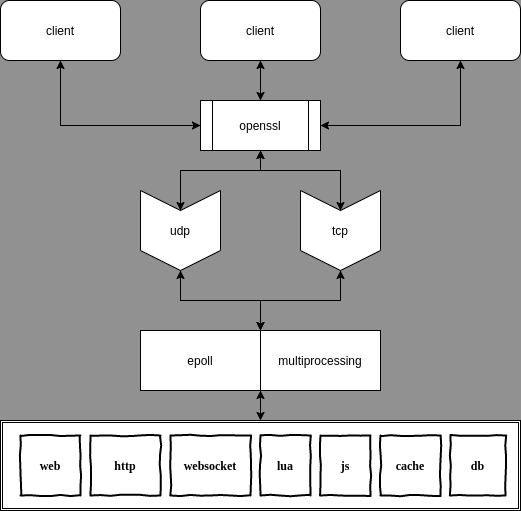

The diagram above was exported from draw.io. Its source (the exported page's mxGraphModel, read from the mxfile embedded in the PNG):
<mxGraphModel dx="563" dy="464" grid="1" gridSize="10" guides="1" tooltips="1" connect="1" arrows="1" fold="1" page="1" pageScale="1" pageWidth="850" pageHeight="1100" background="#919191" math="0" shadow="0">
  <root>
    <mxCell id="0" />
    <mxCell id="1" parent="0" />
    <mxCell id="71" style="edgeStyle=orthogonalEdgeStyle;rounded=0;orthogonalLoop=1;jettySize=auto;html=1;exitX=0.5;exitY=0;exitDx=0;exitDy=0;entryX=0;entryY=1;entryDx=0;entryDy=0;" edge="1" parent="1" source="70" target="39">
      <mxGeometry relative="1" as="geometry" />
    </mxCell>
    <mxCell id="70" value="" style="shape=ext;double=1;rounded=0;whiteSpace=wrap;html=1;" vertex="1" parent="1">
      <mxGeometry x="40" y="460" width="520" height="90" as="geometry" />
    </mxCell>
    <mxCell id="10" value="" style="edgeStyle=orthogonalEdgeStyle;rounded=0;orthogonalLoop=1;jettySize=auto;html=1;entryX=0;entryY=0.5;entryDx=0;entryDy=0;exitX=0.5;exitY=1;exitDx=0;exitDy=0;entryPerimeter=0;" edge="1" parent="1" source="2" target="13">
      <mxGeometry relative="1" as="geometry">
        <mxPoint x="100" y="180" as="targetPoint" />
      </mxGeometry>
    </mxCell>
    <mxCell id="2" value="client" style="rounded=1;whiteSpace=wrap;html=1;" vertex="1" parent="1">
      <mxGeometry x="40" y="40" width="120" height="60" as="geometry" />
    </mxCell>
    <mxCell id="8" value="" style="edgeStyle=orthogonalEdgeStyle;rounded=0;orthogonalLoop=1;jettySize=auto;html=1;" edge="1" parent="1" source="13" target="5">
      <mxGeometry relative="1" as="geometry" />
    </mxCell>
    <mxCell id="3" value="client" style="rounded=1;whiteSpace=wrap;html=1;" vertex="1" parent="1">
      <mxGeometry x="240" y="40" width="120" height="60" as="geometry" />
    </mxCell>
    <mxCell id="12" value="" style="edgeStyle=orthogonalEdgeStyle;rounded=0;orthogonalLoop=1;jettySize=auto;html=1;entryX=1;entryY=0.5;entryDx=0;entryDy=0;exitX=0.5;exitY=1;exitDx=0;exitDy=0;" edge="1" parent="1" source="4" target="13">
      <mxGeometry relative="1" as="geometry">
        <mxPoint x="500" y="180" as="targetPoint" />
      </mxGeometry>
    </mxCell>
    <mxCell id="4" value="client" style="rounded=1;whiteSpace=wrap;html=1;" vertex="1" parent="1">
      <mxGeometry x="440" y="40" width="120" height="60" as="geometry" />
    </mxCell>
    <mxCell id="16" style="edgeStyle=orthogonalEdgeStyle;rounded=0;orthogonalLoop=1;jettySize=auto;html=1;exitX=0;exitY=0.5;exitDx=0;exitDy=0;entryX=0.5;entryY=1;entryDx=0;entryDy=0;" edge="1" parent="1" source="5" target="13">
      <mxGeometry relative="1" as="geometry" />
    </mxCell>
    <mxCell id="44" style="edgeStyle=orthogonalEdgeStyle;rounded=0;orthogonalLoop=1;jettySize=auto;html=1;exitX=1;exitY=0.5;exitDx=0;exitDy=0;entryX=1;entryY=0;entryDx=0;entryDy=0;" edge="1" parent="1" source="5" target="37">
      <mxGeometry relative="1" as="geometry" />
    </mxCell>
    <mxCell id="5" value="tcp" style="shape=step;perimeter=stepPerimeter;whiteSpace=wrap;html=1;fixedSize=1;direction=south;" vertex="1" parent="1">
      <mxGeometry x="340" y="230" width="80" height="80" as="geometry" />
    </mxCell>
    <mxCell id="19" style="edgeStyle=orthogonalEdgeStyle;rounded=0;orthogonalLoop=1;jettySize=auto;html=1;exitX=0.5;exitY=0;exitDx=0;exitDy=0;entryX=0.5;entryY=1;entryDx=0;entryDy=0;" edge="1" parent="1" source="13" target="3">
      <mxGeometry relative="1" as="geometry" />
    </mxCell>
    <mxCell id="20" style="edgeStyle=orthogonalEdgeStyle;rounded=0;orthogonalLoop=1;jettySize=auto;html=1;exitX=1;exitY=0.5;exitDx=0;exitDy=0;" edge="1" parent="1" source="13">
      <mxGeometry relative="1" as="geometry">
        <mxPoint x="500" y="100" as="targetPoint" />
      </mxGeometry>
    </mxCell>
    <mxCell id="21" style="edgeStyle=orthogonalEdgeStyle;rounded=0;orthogonalLoop=1;jettySize=auto;html=1;exitX=0;exitY=0.5;exitDx=0;exitDy=0;" edge="1" parent="1" source="13">
      <mxGeometry relative="1" as="geometry">
        <mxPoint x="100" y="100" as="targetPoint" />
      </mxGeometry>
    </mxCell>
    <mxCell id="27" style="edgeStyle=orthogonalEdgeStyle;rounded=0;orthogonalLoop=1;jettySize=auto;html=1;exitX=0.5;exitY=1;exitDx=0;exitDy=0;entryX=0;entryY=0.5;entryDx=0;entryDy=0;" edge="1" parent="1" source="13" target="25">
      <mxGeometry relative="1" as="geometry" />
    </mxCell>
    <mxCell id="13" value="openssl" style="shape=process;whiteSpace=wrap;html=1;backgroundOutline=1;" vertex="1" parent="1">
      <mxGeometry x="240" y="140" width="120" height="50" as="geometry" />
    </mxCell>
    <mxCell id="15" value="" style="edgeStyle=orthogonalEdgeStyle;rounded=0;orthogonalLoop=1;jettySize=auto;html=1;" edge="1" parent="1" source="3" target="13">
      <mxGeometry relative="1" as="geometry">
        <mxPoint x="300" y="100" as="sourcePoint" />
        <mxPoint x="300" y="230" as="targetPoint" />
      </mxGeometry>
    </mxCell>
    <mxCell id="26" style="edgeStyle=orthogonalEdgeStyle;rounded=0;orthogonalLoop=1;jettySize=auto;html=1;exitX=0;exitY=0.5;exitDx=0;exitDy=0;entryX=0.5;entryY=1;entryDx=0;entryDy=0;" edge="1" parent="1" source="25" target="13">
      <mxGeometry relative="1" as="geometry">
        <mxPoint x="300" y="200" as="targetPoint" />
        <Array as="points">
          <mxPoint x="220" y="210" />
          <mxPoint x="300" y="210" />
        </Array>
      </mxGeometry>
    </mxCell>
    <mxCell id="45" style="edgeStyle=orthogonalEdgeStyle;rounded=0;orthogonalLoop=1;jettySize=auto;html=1;exitX=1;exitY=0.5;exitDx=0;exitDy=0;entryX=0;entryY=0;entryDx=0;entryDy=0;" edge="1" parent="1" source="25" target="39">
      <mxGeometry relative="1" as="geometry" />
    </mxCell>
    <mxCell id="25" value="udp" style="shape=step;perimeter=stepPerimeter;whiteSpace=wrap;html=1;fixedSize=1;direction=south;" vertex="1" parent="1">
      <mxGeometry x="180" y="230" width="80" height="80" as="geometry" />
    </mxCell>
    <mxCell id="42" style="edgeStyle=orthogonalEdgeStyle;rounded=0;orthogonalLoop=1;jettySize=auto;html=1;exitX=1;exitY=0;exitDx=0;exitDy=0;entryX=1;entryY=0.5;entryDx=0;entryDy=0;" edge="1" parent="1" source="37" target="25">
      <mxGeometry relative="1" as="geometry" />
    </mxCell>
    <mxCell id="37" value="epoll" style="rounded=0;whiteSpace=wrap;html=1;" vertex="1" parent="1">
      <mxGeometry x="180" y="370" width="120" height="60" as="geometry" />
    </mxCell>
    <mxCell id="43" style="edgeStyle=orthogonalEdgeStyle;rounded=0;orthogonalLoop=1;jettySize=auto;html=1;exitX=0;exitY=0;exitDx=0;exitDy=0;entryX=1;entryY=0.5;entryDx=0;entryDy=0;" edge="1" parent="1" source="39" target="5">
      <mxGeometry relative="1" as="geometry" />
    </mxCell>
    <mxCell id="72" style="edgeStyle=orthogonalEdgeStyle;rounded=0;orthogonalLoop=1;jettySize=auto;html=1;exitX=0;exitY=1;exitDx=0;exitDy=0;entryX=0.5;entryY=0;entryDx=0;entryDy=0;" edge="1" parent="1" source="39" target="70">
      <mxGeometry relative="1" as="geometry" />
    </mxCell>
    <mxCell id="39" value="multiprocessing" style="rounded=0;whiteSpace=wrap;html=1;" vertex="1" parent="1">
      <mxGeometry x="300" y="370" width="120" height="60" as="geometry" />
    </mxCell>
    <mxCell id="57" value="web" style="html=1;whiteSpace=wrap;comic=1;strokeWidth=2;fontFamily=Comic Sans MS;fontStyle=1;" vertex="1" parent="1">
      <mxGeometry x="60" y="475" width="60" height="60" as="geometry" />
    </mxCell>
    <mxCell id="58" value="http" style="html=1;whiteSpace=wrap;comic=1;strokeWidth=2;fontFamily=Comic Sans MS;fontStyle=1;" vertex="1" parent="1">
      <mxGeometry x="130" y="475" width="70" height="60" as="geometry" />
    </mxCell>
    <mxCell id="59" value="websocket" style="html=1;whiteSpace=wrap;comic=1;strokeWidth=2;fontFamily=Comic Sans MS;fontStyle=1;" vertex="1" parent="1">
      <mxGeometry x="210" y="475" width="80" height="60" as="geometry" />
    </mxCell>
    <mxCell id="60" value="cache" style="html=1;whiteSpace=wrap;comic=1;strokeWidth=2;fontFamily=Comic Sans MS;fontStyle=1;" vertex="1" parent="1">
      <mxGeometry x="420" y="475" width="60" height="60" as="geometry" />
    </mxCell>
    <mxCell id="61" value="db" style="html=1;whiteSpace=wrap;comic=1;strokeWidth=2;fontFamily=Comic Sans MS;fontStyle=1;" vertex="1" parent="1">
      <mxGeometry x="490" y="475" width="55" height="60" as="geometry" />
    </mxCell>
    <mxCell id="62" value="lua" style="html=1;whiteSpace=wrap;comic=1;strokeWidth=2;fontFamily=Comic Sans MS;fontStyle=1;" vertex="1" parent="1">
      <mxGeometry x="300" y="475" width="50" height="60" as="geometry" />
    </mxCell>
    <mxCell id="63" value="js" style="html=1;whiteSpace=wrap;comic=1;strokeWidth=2;fontFamily=Comic Sans MS;fontStyle=1;" vertex="1" parent="1">
      <mxGeometry x="360" y="475" width="50" height="60" as="geometry" />
    </mxCell>
  </root>
</mxGraphModel>